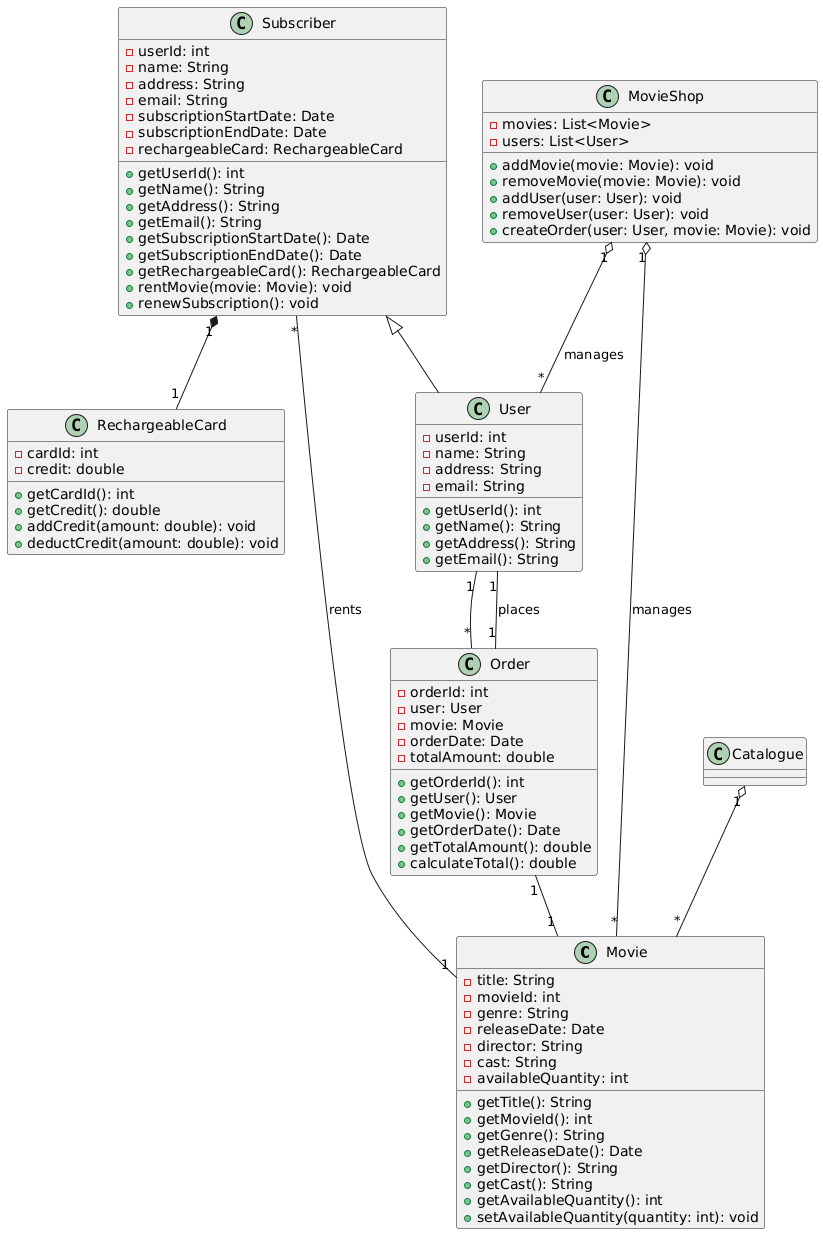

The diagram above was rendered by PlantUML. Its source (embedded in the PNG):
@startuml
class Movie {
  - title: String
  - movieId: int
  - genre: String
  - releaseDate: Date
  - director: String
  - cast: String
  - availableQuantity: int
  + getTitle(): String
  + getMovieId(): int
  + getGenre(): String
  + getReleaseDate(): Date
  + getDirector(): String
  + getCast(): String
  + getAvailableQuantity(): int
  + setAvailableQuantity(quantity: int): void
}

class User {
  - userId: int
  - name: String
  - address: String
  - email: String
  + getUserId(): int
  + getName(): String
  + getAddress(): String
  + getEmail(): String
}

class Subscriber {
  - userId: int
  - name: String
  - address: String
  - email: String
  - subscriptionStartDate: Date
  - subscriptionEndDate: Date
  - rechargeableCard: RechargeableCard
  + getUserId(): int
  + getName(): String
  + getAddress(): String
  + getEmail(): String
  + getSubscriptionStartDate(): Date
  + getSubscriptionEndDate(): Date
  + getRechargeableCard(): RechargeableCard
  + rentMovie(movie: Movie): void
  + renewSubscription(): void
}

class RechargeableCard {
  - cardId: int
  - credit: double
  + getCardId(): int
  + getCredit(): double
  + addCredit(amount: double): void
  + deductCredit(amount: double): void
}

class Order {
  - orderId: int
  - user: User
  - movie: Movie
  - orderDate: Date
  - totalAmount: double
  + getOrderId(): int
  + getUser(): User
  + getMovie(): Movie
  + getOrderDate(): Date
  + getTotalAmount(): double
  + calculateTotal(): double
}

class MovieShop {
  - movies: List<Movie>
  - users: List<User>
  + addMovie(movie: Movie): void
  + removeMovie(movie: Movie): void
  + addUser(user: User): void
  + removeUser(user: User): void
  + createOrder(user: User, movie: Movie): void
}

MovieShop "1" o-- "*" Movie : manages
MovieShop "1" o-- "*" User : manages
Catalogue "1" o-- "*" Movie
Order "1" -- "1" Movie
User "1" -- "*" Order
Subscriber <|-- User
Subscriber "1" *-- "1" RechargeableCard
Subscriber "*" -- "1" Movie : rents
Order "1" -- "1" User: places
@enduml